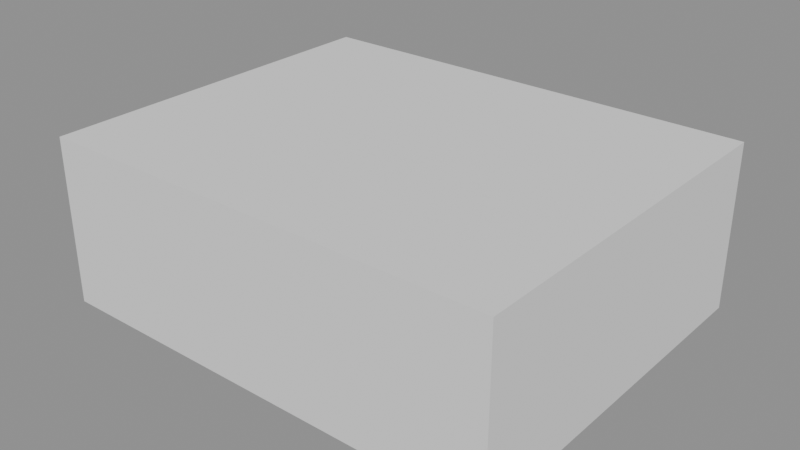 # Source: prop_rubble.blend  (saved by Blender 5.1.30; exported with 4.5.12 LTS)
import bpy
from mathutils import Matrix  # noqa: F401  (used for matrix-valued properties, if any)

bpy.ops.wm.read_factory_settings(use_empty=True)
scene = bpy.context.scene
scene.name = 'Scene'

# ---- materials (node trees are filled in below, after node groups)
mat_m_stone_light = bpy.data.materials.new('m_stone_light')
mat_m_stone_light.use_backface_culling = True
mat_m_stone = bpy.data.materials.new('m_stone')
mat_m_stone.use_backface_culling = True
mat_m_wood = bpy.data.materials.new('m_wood')
mat_m_wood.use_backface_culling = True

# ---- material node trees
mat_m_stone_light.use_nodes = True; mat_m_stone_light.node_tree.nodes.clear()
_N = mat_m_stone_light.node_tree.nodes; _L = mat_m_stone_light.node_tree.links
n0 = _N.new('ShaderNodeOutputMaterial'); n0.name = 'Material Output'; n0.location = (600, 0)
n1 = _N.new('ShaderNodeBsdfPrincipled'); n1.name = 'Principled BSDF'; n1.location = (250, 0)
n1.inputs[0].default_value = (0.3278, 0.3663, 0.4072, 1.0)
n1.inputs[2].default_value = 0.95
_L.new(n1.outputs[0], n0.inputs[0])
n0.is_active_output = True
mat_m_stone.use_nodes = True; mat_m_stone.node_tree.nodes.clear()
_N = mat_m_stone.node_tree.nodes; _L = mat_m_stone.node_tree.links
n0 = _N.new('ShaderNodeOutputMaterial'); n0.name = 'Material Output'; n0.location = (600, 0)
n1 = _N.new('ShaderNodeBsdfPrincipled'); n1.name = 'Principled BSDF'; n1.location = (250, 0)
n1.inputs[0].default_value = (0.1946, 0.2122, 0.2423, 1.0)
n1.inputs[2].default_value = 0.95
_L.new(n1.outputs[0], n0.inputs[0])
n0.is_active_output = True
mat_m_wood.use_nodes = True; mat_m_wood.node_tree.nodes.clear()
_N = mat_m_wood.node_tree.nodes; _L = mat_m_wood.node_tree.links
n0 = _N.new('ShaderNodeOutputMaterial'); n0.name = 'Material Output'; n0.location = (600, 0)
n1 = _N.new('ShaderNodeBsdfPrincipled'); n1.name = 'Principled BSDF'; n1.location = (250, 0)
n1.inputs[0].default_value = (0.147, 0.05781, 0.01681, 1.0)
n1.inputs[2].default_value = 0.95
_L.new(n1.outputs[0], n0.inputs[0])
n0.is_active_output = True

# ---- meshes
me_prop_rubble_lod0 = bpy.data.meshes.new('prop_rubble_lod0')
me_prop_rubble_lod0.from_pydata([(-0.226, 0.1012, 0.1198), (-0.008292, -0.02819, 0.1198), (-0.311, -0.1127, 0.1198), (-0.5108, 0.1012, 0.1198), (-0.2998, 0.2869, 0.1249), (-0.01122, 0.2289, 0.1198), (-0.138, -0.1204, 0.2677), (-0.4545, -0.03459, 0.267), (-0.4372, 0.2268, 0.2612), (-0.1543, 0.2819, 0.2533), (0.02343, 0.1012, 0.258), (-0.226, 0.1012, 0.3676), (0.254, -0.05876, 0.0933), (0.43, -0.1634, 0.0933), (0.1877, -0.2256, 0.0933), (0.04856, -0.05876, 0.09398), (0.1952, 0.08923, 0.09813), (0.4348, 0.04875, 0.0933), (0.3233, -0.2334, 0.2112), (0.08623, -0.1585, 0.2065), (0.08658, 0.04075, 0.2064), (0.3131, 0.09013, 0.2022), (0.4318, -0.05876, 0.1985), (0.254, -0.05876, 0.2715), (0.07397, 0.2812, 0.0714), (0.2028, 0.2047, 0.07656), (0.02654, 0.1618, 0.07814), (-0.1279, 0.2812, 0.0714), (0.02408, 0.4069, 0.07597), (0.202, 0.3574, 0.07683), (0.131, 0.1376, 0.1703), (-0.06311, 0.1998, 0.1662), (-0.08493, 0.3757, 0.1736), (0.1246, 0.4087, 0.1647), (0.2738, 0.2812, 0.1745), (0.07397, 0.2812, 0.2225), (-0.06603, -0.2388, 0.086), (0.1132, -0.3453, 0.086), (-0.1335, -0.4087, 0.086), (-0.2399, -0.2388, 0.09259), (-0.1284, -0.0817, 0.086), (0.08976, -0.1461, 0.08748), (-0.004717, -0.3932, 0.1941), (-0.2087, -0.3236, 0.1881), (-0.2115, -0.1523, 0.189), (-0.006173, -0.08802, 0.1928), (0.1154, -0.2388, 0.1895), (-0.06603, -0.2388, 0.2585), (0.354, 0.2012, 0.0495), (0.4847, 0.1235, 0.0495), (0.3124, 0.09661, 0.05333), (0.1858, 0.2012, 0.0495), (0.3123, 0.3062, 0.0532), (0.4791, 0.2756, 0.0495), (0.3944, 0.09953, 0.1256), (0.226, 0.1251, 0.1332), (0.2462, 0.2653, 0.1263), (0.4022, 0.3227, 0.1326), (0.5108, 0.2012, 0.1328), (0.354, 0.2012, 0.1867), (-0.306, -0.09876, 0.0622), (-0.1813, -0.1729, 0.0622), (-0.3527, -0.2162, 0.0622), (-0.4327, -0.09876, 0.06544), (-0.353, 0.01958, 0.0622), (-0.1903, -0.02998, 0.0622), (-0.2689, -0.1922, 0.1328), (-0.4316, -0.1734, 0.1423), (-0.4098, -0.03705, 0.135), (-0.2658, 0.002599, 0.1355), (-0.1712, -0.09876, 0.1368), (-0.306, -0.09876, 0.1861), (-0.166, -0.05876, 0.0), (0.274, -0.05876, 0.0), (0.274, 0.03124, 0.0), (-0.166, 0.03124, 0.0), (-0.166, -0.05876, 0.04), (0.274, -0.05876, 0.04), (0.274, 0.03124, 0.04), (-0.166, 0.03124, 0.04)], [], [(0, 1, 2), (1, 0, 5), (0, 2, 3), (0, 3, 4), (0, 4, 5), (1, 5, 10), (2, 1, 6), (3, 2, 7), (4, 3, 8), (5, 4, 9), (1, 10, 6), (2, 6, 7), (3, 7, 8), (4, 8, 9), (5, 9, 10), (6, 10, 11), (7, 6, 11), (8, 7, 11), (9, 8, 11), (10, 9, 11), (12, 13, 14), (13, 12, 17), (12, 14, 15), (12, 15, 16), (12, 16, 17), (13, 17, 22), (14, 13, 18), (15, 14, 19), (16, 15, 20), (17, 16, 21), (13, 22, 18), (14, 18, 19), (15, 19, 20), (16, 20, 21), (17, 21, 22), (18, 22, 23), (19, 18, 23), (20, 19, 23), (21, 20, 23), (22, 21, 23), (24, 25, 26), (25, 24, 29), (24, 26, 27), (24, 27, 28), (24, 28, 29), (25, 29, 34), (26, 25, 30), (27, 26, 31), (28, 27, 32), (29, 28, 33), (25, 34, 30), (26, 30, 31), (27, 31, 32), (28, 32, 33), (29, 33, 34), (30, 34, 35), (31, 30, 35), (32, 31, 35), (33, 32, 35), (34, 33, 35), (36, 37, 38), (37, 36, 41), (36, 38, 39), (36, 39, 40), (36, 40, 41), (37, 41, 46), (38, 37, 42), (39, 38, 43), (40, 39, 44), (41, 40, 45), (37, 46, 42), (38, 42, 43), (39, 43, 44), (40, 44, 45), (41, 45, 46), (42, 46, 47), (43, 42, 47), (44, 43, 47), (45, 44, 47), (46, 45, 47), (48, 49, 50), (49, 48, 53), (48, 50, 51), (48, 51, 52), (48, 52, 53), (49, 53, 58), (50, 49, 54), (51, 50, 55), (52, 51, 56), (53, 52, 57), (49, 58, 54), (50, 54, 55), (51, 55, 56), (52, 56, 57), (53, 57, 58), (54, 58, 59), (55, 54, 59), (56, 55, 59), (57, 56, 59), (58, 57, 59), (60, 61, 62), (61, 60, 65), (60, 62, 63), (60, 63, 64), (60, 64, 65), (61, 65, 70), (62, 61, 66), (63, 62, 67), (64, 63, 68), (65, 64, 69), (61, 70, 66), (62, 66, 67), (63, 67, 68), (64, 68, 69), (65, 69, 70), (66, 70, 71), (67, 66, 71), (68, 67, 71), (69, 68, 71), (70, 69, 71), (72, 75, 74, 73), (76, 77, 78, 79), (72, 73, 77, 76), (73, 74, 78, 77), (74, 75, 79, 78), (75, 72, 76, 79)])
me_prop_rubble_lod0.polygons.foreach_set('use_smooth', [True] * 126)
me_prop_rubble_lod0.polygons.foreach_set('material_index', [0, 0, 0, 0, 0, 0, 0, 0, 0, 0, 0, 0, 0, 0, 0, 0, 0, 0, 0, 0, 1, 1, 1, 1, 1, 1, 1, 1, 1, 1, 1, 1, 1, 1, 1, 1, 1, 1, 1, 1, 0, 0, 0, 0, 0, 0, 0, 0, 0, 0, 0, 0, 0, 0, 0, 0, 0, 0, 0, 0, 1, 1, 1, 1, 1, 1, 1, 1, 1, 1, 1, 1, 1, 1, 1, 1, 1, 1, 1, 1, 0, 0, 0, 0, 0, 0, 0, 0, 0, 0, 0, 0, 0, 0, 0, 0, 0, 0, 0, 0, 1, 1, 1, 1, 1, 1, 1, 1, 1, 1, 1, 1, 1, 1, 1, 1, 1, 1, 1, 1, 2, 2, 2, 2, 2, 2])
_k = set([(0, 1), (0, 2), (0, 3), (0, 4), (0, 5), (1, 2), (1, 5), (1, 6), (1, 10), (2, 3), (2, 6), (2, 7), (3, 4), (3, 7), (3, 8), (4, 5), (4, 8), (4, 9), (5, 9), (5, 10), (6, 7), (6, 10), (6, 11), (7, 8), (7, 11), (8, 9), (8, 11), (9, 10), (9, 11), (10, 11), (12, 13), (12, 14), (12, 15), (12, 16), (12, 17), (13, 14), (13, 17), (13, 18), (13, 22), (14, 15), (14, 18), (14, 19), (15, 16), (15, 19), (15, 20), (16, 17), (16, 20), (16, 21), (17, 21), (17, 22), (18, 19), (18, 22), (18, 23), (19, 20), (19, 23), (20, 21), (20, 23), (21, 22), (21, 23), (22, 23), (24, 25), (24, 26), (24, 27), (24, 28), (24, 29), (25, 26), (25, 29), (25, 30), (25, 34), (26, 27), (26, 30), (26, 31), (27, 28), (27, 31), (27, 32), (28, 29), (28, 32), (28, 33), (29, 33), (29, 34), (30, 31), (30, 34), (30, 35), (31, 32), (31, 35), (32, 33), (32, 35), (33, 34), (33, 35), (34, 35), (36, 37), (36, 38), (36, 39), (36, 40), (36, 41), (37, 38), (37, 41), (37, 42), (37, 46), (38, 39), (38, 42), (38, 43), (39, 40), (39, 43), (39, 44), (40, 41), (40, 44), (40, 45), (41, 45), (41, 46), (42, 43), (42, 46), (42, 47), (43, 44), (43, 47), (44, 45), (44, 47), (45, 46), (45, 47), (46, 47), (48, 49), (48, 50), (48, 51), (48, 52), (48, 53), (49, 50), (49, 53), (49, 54), (49, 58), (50, 51), (50, 54), (50, 55), (51, 52), (51, 55), (51, 56), (52, 53), (52, 56), (52, 57), (53, 57), (53, 58), (54, 55), (54, 58), (54, 59), (55, 56), (55, 59), (56, 57), (56, 59), (57, 58), (57, 59), (58, 59), (60, 61), (60, 62), (60, 63), (60, 64), (60, 65), (61, 62), (61, 65), (61, 66), (61, 70), (62, 63), (62, 66), (62, 67), (63, 64), (63, 67), (63, 68), (64, 65), (64, 68), (64, 69), (65, 69), (65, 70), (66, 67), (66, 70), (66, 71), (67, 68), (67, 71), (68, 69), (68, 71), (69, 70), (69, 71), (70, 71), (72, 73), (72, 75), (72, 76), (73, 74), (73, 77), (74, 75), (74, 78), (75, 79), (76, 77), (76, 79), (77, 78), (78, 79)])
me_prop_rubble_lod0.attributes.new('sharp_edge', 'BOOLEAN', 'EDGE').data.foreach_set('value', [ (min(e.vertices), max(e.vertices)) in _k for e in me_prop_rubble_lod0.edges])
_uv = me_prop_rubble_lod0.uv_layers.new(name='UVMap')
_uv.uv.foreach_set('vector', [0.4091, 0.6104, 0.2345, 0.7142, 0.4772, 0.7819, 0.4131, 0.01021, 0.2385, 0.01021, 0.4107, 0.01021, 0.2385, 0.01021, 0.1704, 0.01021, 0.01019, 0.01021, 0.2385, 0.01021, 0.01019, 0.01021, 0.1794, 0.01432, 0.07008, 0.6568, 0.01097, 0.8057, 0.2423, 0.7592, 0.4131, 0.01021, 0.4107, 0.01021, 0.4385, 0.121, 0.1704, 0.01021, 0.4131, 0.01021, 0.3091, 0.1288, 0.01019, 0.01021, 0.1704, 0.01021, 0.05531, 0.1282, 0.1794, 0.01432, 0.01019, 0.01021, 0.06921, 0.1236, 0.4107, 0.01021, 0.1794, 0.01432, 0.296, 0.1172, 0.4131, 0.01021, 0.4385, 0.121, 0.3091, 0.1288, 0.1704, 0.01021, 0.3091, 0.1288, 0.05531, 0.1282, 0.01019, 0.01021, 0.05531, 0.1282, 0.06921, 0.1236, 0.1794, 0.01432, 0.06921, 0.1236, 0.296, 0.1172, 0.4107, 0.01021, 0.296, 0.1172, 0.4385, 0.121, 0.3091, 0.1288, 0.4385, 0.121, 0.2385, 0.2088, 0.5252, 0.673, 0.7789, 0.6042, 0.7084, 0.7819, 0.06921, 0.1236, 0.05531, 0.1282, 0.2385, 0.2088, 0.8205, 0.01103, 0.7764, 0.2378, 0.6757, 0.06853, 0.4385, 0.121, 0.296, 0.1172, 0.2385, 0.2088, 0.5352, 0.8711, 0.6763, 0.7872, 0.4821, 0.7373, 0.6555, 0.3172, 0.6555, 0.1761, 0.6555, 0.3211, 0.6555, 0.1761, 0.6555, 0.123, 0.655, 0.01142, 0.6555, 0.1761, 0.655, 0.01142, 0.6517, 0.129, 0.2816, 0.7495, 0.2345, 0.8681, 0.4266, 0.8356, 0.6555, 0.3172, 0.6555, 0.3211, 0.5712, 0.3187, 0.6555, 0.123, 0.6555, 0.3172, 0.561, 0.2317, 0.655, 0.01142, 0.6555, 0.123, 0.5647, 0.04162, 0.6517, 0.129, 0.655, 0.01142, 0.5648, 0.04189, 0.6555, 0.3211, 0.6517, 0.129, 0.5682, 0.2235, 0.6555, 0.3172, 0.5712, 0.3187, 0.561, 0.2317, 0.6555, 0.123, 0.561, 0.2317, 0.5647, 0.04162, 0.655, 0.01142, 0.5647, 0.04162, 0.5648, 0.04189, 0.6517, 0.129, 0.5648, 0.04189, 0.5682, 0.2235, 0.6555, 0.3211, 0.5682, 0.2235, 0.5712, 0.3187, 0.561, 0.2317, 0.5712, 0.3187, 0.5127, 0.1761, 0.7196, 0.5265, 0.9097, 0.4665, 0.8541, 0.6065, 0.5648, 0.04189, 0.5647, 0.04162, 0.5127, 0.1761, 0.2081, 0.9157, 0.02651, 0.8761, 0.1607, 0.7963, 0.5712, 0.3187, 0.5682, 0.2235, 0.5127, 0.1761, 0.4912, 0.8288, 0.3879, 0.8902, 0.5292, 0.9246, 0.3198, 0.5838, 0.4231, 0.5879, 0.3205, 0.5835, 0.4231, 0.5879, 0.4611, 0.5825, 0.5849, 0.5879, 0.4231, 0.5879, 0.5849, 0.5879, 0.4631, 0.5842, 0.9246, 0.3002, 0.8239, 0.2602, 0.8636, 0.4028, 0.3198, 0.5838, 0.3205, 0.5835, 0.2629, 0.5052, 0.4611, 0.5825, 0.3198, 0.5838, 0.3774, 0.5086, 0.5849, 0.5879, 0.4611, 0.5825, 0.533, 0.5119, 0.4631, 0.5842, 0.5849, 0.5879, 0.5505, 0.506, 0.3205, 0.5835, 0.4631, 0.5842, 0.3825, 0.5131, 0.3198, 0.5838, 0.2629, 0.5052, 0.3774, 0.5086, 0.4611, 0.5825, 0.3774, 0.5086, 0.533, 0.5119, 0.5849, 0.5879, 0.533, 0.5119, 0.5505, 0.506, 0.4631, 0.5842, 0.5505, 0.506, 0.3825, 0.5131, 0.3205, 0.5835, 0.3825, 0.5131, 0.2629, 0.5052, 0.3774, 0.5086, 0.2629, 0.5052, 0.4231, 0.4667, 0.7734, 0.8652, 0.929, 0.8154, 0.8833, 0.9305, 0.5505, 0.506, 0.533, 0.5119, 0.4231, 0.4667, 0.9008, 0.6184, 0.8743, 0.7863, 0.7986, 0.659, 0.2629, 0.5052, 0.3825, 0.5131, 0.4231, 0.4667, 0.8622, 0.808, 0.7768, 0.6644, 0.7259, 0.8622, 0.01279, 0.6362, 0.1564, 0.6362, 0.03155, 0.635, 0.1564, 0.6362, 0.2106, 0.6362, 0.2958, 0.6309, 0.1564, 0.6362, 0.2958, 0.6309, 0.2065, 0.6362, 0.7987, 0.228, 0.9246, 0.278, 0.8729, 0.1031, 0.01279, 0.6362, 0.03155, 0.635, 0.01102, 0.5533, 0.2106, 0.6362, 0.01279, 0.6362, 0.1073, 0.5495, 0.2958, 0.6309, 0.2106, 0.6362, 0.2709, 0.5543, 0.2065, 0.6362, 0.2958, 0.6309, 0.2731, 0.5536, 0.03155, 0.635, 0.2065, 0.6362, 0.1085, 0.5506, 0.01279, 0.6362, 0.01102, 0.5533, 0.1073, 0.5495, 0.2106, 0.6362, 0.1073, 0.5495, 0.2709, 0.5543, 0.2958, 0.6309, 0.2709, 0.5543, 0.2731, 0.5536, 0.2065, 0.6362, 0.2731, 0.5536, 0.1085, 0.5506, 0.03155, 0.635, 0.1085, 0.5506, 0.01102, 0.5533, 0.1073, 0.5495, 0.01102, 0.5533, 0.1564, 0.4979, 0.431, 0.4136, 0.5946, 0.3578, 0.5454, 0.4816, 0.2731, 0.5536, 0.2709, 0.5543, 0.1564, 0.4979, 0.7165, 0.9365, 0.5519, 0.8849, 0.6685, 0.8156, 0.01102, 0.5533, 0.1085, 0.5506, 0.1564, 0.4979, 0.8675, 0.04382, 0.9298, 0.1486, 0.9513, 0.01051, 0.6986, 0.5841, 0.6986, 0.4792, 0.6986, 0.5795, 0.6986, 0.4792, 0.6956, 0.4459, 0.6986, 0.3444, 0.6986, 0.4792, 0.6986, 0.3444, 0.6957, 0.4458, 0.7723, 0.888, 0.7388, 0.9721, 0.8726, 0.9476, 0.6986, 0.5841, 0.6986, 0.5795, 0.6319, 0.605, 0.6956, 0.4459, 0.6986, 0.5841, 0.6376, 0.5116, 0.6986, 0.3444, 0.6956, 0.4459, 0.6316, 0.3766, 0.6957, 0.4458, 0.6986, 0.3444, 0.6371, 0.3929, 0.6986, 0.5795, 0.6957, 0.4458, 0.632, 0.5179, 0.6986, 0.5841, 0.6319, 0.605, 0.6376, 0.5116, 0.6956, 0.4459, 0.6376, 0.5116, 0.6316, 0.3766, 0.6986, 0.3444, 0.6316, 0.3766, 0.6371, 0.3929, 0.6957, 0.4458, 0.6371, 0.3929, 0.632, 0.5179, 0.6986, 0.5795, 0.632, 0.5179, 0.6319, 0.605, 0.6376, 0.5116, 0.6319, 0.605, 0.5886, 0.4792, 0.9397, 0.3154, 0.9603, 0.4504, 0.8787, 0.418, 0.6371, 0.3929, 0.6316, 0.3766, 0.5886, 0.4792, 0.8926, 0.7997, 0.9386, 0.6747, 0.99, 0.761, 0.6319, 0.605, 0.632, 0.5179, 0.5886, 0.4792, 0.3327, 0.872, 0.2327, 0.9315, 0.3701, 0.9662, 0.7212, 0.2696, 0.7212, 0.3696, 0.7212, 0.2769, 0.7212, 0.3696, 0.7212, 0.407, 0.7238, 0.4712, 0.7212, 0.3696, 0.7238, 0.4712, 0.7212, 0.4073, 0.8892, 0.5733, 0.984, 0.6109, 0.9443, 0.4805, 0.7212, 0.2696, 0.7212, 0.2769, 0.781, 0.2615, 0.7212, 0.407, 0.7212, 0.2696, 0.7778, 0.3399, 0.7238, 0.4712, 0.7212, 0.407, 0.7855, 0.4703, 0.7212, 0.4073, 0.7238, 0.4712, 0.7796, 0.4528, 0.7212, 0.2769, 0.7212, 0.4073, 0.78, 0.3374, 0.7212, 0.2696, 0.781, 0.2615, 0.7778, 0.3399, 0.7212, 0.407, 0.7778, 0.3399, 0.7855, 0.4703, 0.7238, 0.4712, 0.7855, 0.4703, 0.7796, 0.4528, 0.7212, 0.4073, 0.7796, 0.4528, 0.78, 0.3374, 0.7212, 0.2769, 0.78, 0.3374, 0.781, 0.2615, 0.7778, 0.3399, 0.781, 0.2615, 0.8205, 0.3696, 0.1412, 0.96, 0.0108, 0.9751, 0.04055, 0.9002, 0.7796, 0.4528, 0.7855, 0.4703, 0.8205, 0.3696, 0.8998, 0.9796, 0.9316, 0.8641, 0.9811, 0.9473, 0.781, 0.2615, 0.78, 0.3374, 0.8205, 0.3696, 0.01069, 0.3092, 0.01069, 0.237, 0.3634, 0.237, 0.3634, 0.3092, 0.01069, 0.3299, 0.3634, 0.3299, 0.3634, 0.4021, 0.01069, 0.4021, 0.01069, 0.4228, 0.3634, 0.4228, 0.3634, 0.4549, 0.01069, 0.4549, 0.01109, 0.1641, 0.08324, 0.1641, 0.08324, 0.1962, 0.01109, 0.1962, 0.46, 0.3634, 0.46, 0.01069, 0.492, 0.01069, 0.492, 0.3634, 0.3841, 0.3255, 0.3841, 0.2534, 0.4162, 0.2534, 0.4162, 0.3255])
_uv.active_render = True
_uv = me_prop_rubble_lod0.uv_layers.new(name='Lightmap')
_uv.uv.foreach_set('vector', [0.2222, 0.1624, 0.323, 0.06619, 0.323, 0.2391, 0.323, 0.06619, 0.2222, 0.1624, 0.1863, 0.02972, 0.2222, 0.1624, 0.323, 0.2391, 0.1801, 0.3133, 0.2222, 0.1624, 0.1801, 0.3133, 0.1129, 0.174, 0.2222, 0.1624, 0.1129, 0.174, 0.1863, 0.02972, 0.3728, 0.749, 0.2313, 0.749, 0.3019, 0.6711, 0.3047, 0.414, 0.138, 0.4117, 0.2101, 0.3323, 0.414, 0.4112, 0.3047, 0.414, 0.3839, 0.3323, 0.08737, 0.1928, 0.09176, 0.3074, 0.01272, 0.2674, 0.09176, 0.03361, 0.08737, 0.1928, 0.01726, 0.1123, 0.3728, 0.749, 0.3019, 0.6711, 0.4207, 0.6793, 0.3047, 0.414, 0.2101, 0.3323, 0.3839, 0.3323, 0.5369, 0.8477, 0.6117, 0.934, 0.4678, 0.934, 0.08737, 0.1928, 0.01272, 0.2674, 0.01726, 0.1123, 0.09176, 0.03361, 0.01726, 0.1123, 0.01736, 0.01304, 0.5595, 0.2212, 0.4188, 0.2753, 0.4527, 0.1415, 0.5595, 0.04087, 0.5595, 0.2212, 0.4527, 0.1415, 0.4184, 0.01265, 0.5595, 0.04087, 0.4527, 0.1415, 0.3486, 0.155, 0.4184, 0.01265, 0.4527, 0.1415, 0.4188, 0.2753, 0.3486, 0.155, 0.4527, 0.1415, 0.6415, 0.624, 0.5861, 0.7221, 0.5489, 0.5897, 0.5861, 0.7221, 0.6415, 0.624, 0.7028, 0.7221, 0.6415, 0.624, 0.5489, 0.5897, 0.6389, 0.511, 0.6415, 0.624, 0.6389, 0.511, 0.7221, 0.5898, 0.6415, 0.624, 0.7221, 0.5898, 0.7028, 0.7221, 0.6249, 0.7903, 0.7414, 0.7903, 0.6829, 0.8475, 0.743, 0.7535, 0.743, 0.62, 0.8072, 0.6785, 0.1034, 0.4058, 0.01275, 0.3843, 0.04857, 0.3406, 0.3876, 0.5853, 0.467, 0.5816, 0.4466, 0.6445, 0.2554, 0.5816, 0.3876, 0.5853, 0.3225, 0.6423, 0.6249, 0.7903, 0.6829, 0.8475, 0.5889, 0.8457, 0.743, 0.7535, 0.8072, 0.6785, 0.8068, 0.8087, 0.1034, 0.4058, 0.04857, 0.3406, 0.1582, 0.3406, 0.3876, 0.5853, 0.4466, 0.6445, 0.3225, 0.6423, 0.7414, 0.7903, 0.7669, 0.8394, 0.6829, 0.8475, 0.7549, 0.1821, 0.6457, 0.2104, 0.6738, 0.1161, 0.7549, 0.04541, 0.7549, 0.1821, 0.6738, 0.1161, 0.6504, 0.01272, 0.7549, 0.04541, 0.6738, 0.1161, 0.5872, 0.1235, 0.6504, 0.01272, 0.6738, 0.1161, 0.6457, 0.2104, 0.5872, 0.1235, 0.6738, 0.1161, 0.4874, 0.7802, 0.567, 0.8018, 0.4798, 0.8504, 0.567, 0.8018, 0.4874, 0.7802, 0.544, 0.7209, 0.4874, 0.7802, 0.4798, 0.8504, 0.3804, 0.8099, 0.4874, 0.7802, 0.3804, 0.8099, 0.4424, 0.7209, 0.4874, 0.7802, 0.4424, 0.7209, 0.544, 0.7209, 0.5505, 0.6893, 0.4666, 0.6893, 0.5094, 0.6302, 0.5477, 0.3824, 0.5445, 0.2854, 0.5962, 0.3234, 0.5486, 0.467, 0.5477, 0.3824, 0.5983, 0.43, 0.1531, 0.5631, 0.2357, 0.5609, 0.2117, 0.6177, 0.05488, 0.5609, 0.1531, 0.5631, 0.09683, 0.6107, 0.5445, 0.2854, 0.5983, 0.2443, 0.5962, 0.3234, 0.5477, 0.3824, 0.5962, 0.3234, 0.5983, 0.43, 0.7281, 0.4597, 0.7115, 0.5326, 0.6482, 0.4597, 0.1531, 0.5631, 0.2117, 0.6177, 0.09683, 0.6107, 0.05488, 0.5609, 0.09683, 0.6107, 0.01359, 0.6128, 0.6222, 0.3325, 0.6882, 0.2427, 0.7062, 0.3515, 0.6723, 0.4327, 0.6222, 0.3325, 0.7062, 0.3515, 0.7699, 0.4296, 0.6723, 0.4327, 0.7062, 0.3515, 0.7699, 0.3129, 0.7699, 0.4296, 0.7062, 0.3515, 0.6882, 0.2427, 0.7699, 0.3129, 0.7062, 0.3515, 0.1162, 0.7304, 0.1971, 0.8116, 0.05694, 0.8116, 0.1971, 0.8116, 0.1162, 0.7304, 0.2119, 0.7023, 0.1162, 0.7304, 0.05694, 0.8116, 0.02355, 0.7065, 0.1162, 0.7304, 0.02355, 0.7065, 0.1045, 0.6381, 0.1162, 0.7304, 0.1045, 0.6381, 0.2119, 0.7023, 0.8892, 0.7115, 0.8892, 0.8214, 0.8322, 0.7697, 0.7972, 0.3517, 0.7972, 0.2158, 0.8564, 0.2803, 0.8146, 0.5445, 0.8014, 0.6371, 0.7594, 0.5911, 0.8007, 0.4572, 0.8146, 0.5445, 0.7594, 0.4969, 0.5132, 0.2671, 0.5132, 0.3876, 0.4546, 0.3203, 0.8892, 0.7115, 0.8322, 0.7697, 0.8404, 0.6871, 0.7972, 0.3517, 0.8564, 0.2803, 0.8551, 0.3924, 0.8146, 0.5445, 0.7594, 0.5911, 0.7594, 0.4969, 0.5132, 0.3876, 0.4574, 0.4327, 0.4546, 0.3203, 0.8892, 0.8214, 0.8395, 0.8549, 0.8322, 0.7697, 0.3236, 0.9668, 0.2161, 0.9668, 0.2766, 0.8869, 0.3626, 0.8549, 0.3236, 0.9668, 0.2766, 0.8869, 0.2892, 0.7958, 0.3626, 0.8549, 0.2766, 0.8869, 0.1918, 0.8631, 0.2892, 0.7958, 0.2766, 0.8869, 0.2161, 0.9668, 0.1918, 0.8631, 0.2766, 0.8869, 0.8952, 0.5834, 0.9406, 0.5131, 0.9519, 0.6084, 0.9406, 0.5131, 0.8952, 0.5834, 0.8569, 0.5131, 0.8952, 0.5834, 0.9519, 0.6084, 0.8918, 0.6759, 0.8952, 0.5834, 0.8918, 0.6759, 0.8367, 0.6042, 0.8952, 0.5834, 0.8367, 0.6042, 0.8569, 0.5131, 0.3805, 0.9638, 0.3805, 0.8801, 0.4282, 0.9216, 0.7849, 0.1231, 0.7826, 0.02826, 0.8244, 0.07778, 0.7849, 0.1925, 0.7849, 0.1231, 0.8295, 0.1703, 0.8983, 0.1059, 0.9012, 0.1746, 0.8583, 0.1416, 0.9012, 0.01387, 0.8983, 0.1059, 0.8547, 0.05627, 0.7826, 0.02826, 0.8295, 0.01338, 0.8244, 0.07778, 0.7849, 0.1231, 0.8244, 0.07778, 0.8295, 0.1703, 0.3849, 0.3029, 0.3195, 0.3029, 0.3691, 0.2436, 0.8983, 0.1059, 0.8583, 0.1416, 0.8547, 0.05627, 0.3805, 0.8801, 0.4195, 0.8528, 0.4282, 0.9216, 0.0978, 0.9608, 0.01268, 0.9608, 0.07715, 0.9029, 0.1582, 0.8891, 0.0978, 0.9608, 0.07715, 0.9029, 0.09905, 0.8386, 0.1582, 0.8891, 0.07715, 0.9029, 0.01363, 0.8713, 0.09905, 0.8386, 0.07715, 0.9029, 0.01268, 0.9608, 0.01363, 0.8713, 0.07715, 0.9029, 0.9018, 0.9194, 0.9583, 0.9758, 0.8611, 0.9758, 0.9583, 0.9758, 0.9018, 0.9194, 0.9728, 0.8983, 0.9018, 0.9194, 0.8611, 0.9758, 0.8342, 0.9023, 0.9018, 0.9194, 0.8342, 0.9023, 0.8927, 0.8499, 0.9018, 0.9194, 0.8927, 0.8499, 0.9728, 0.8983, 0.925, 0.1283, 0.925, 0.04956, 0.9668, 0.08791, 0.7106, 0.8719, 0.805, 0.8738, 0.7562, 0.9117, 0.9174, 0.737, 0.9279, 0.673, 0.9579, 0.6955, 0.9286, 0.8027, 0.9174, 0.737, 0.9579, 0.7707, 0.9144, 0.307, 0.9144, 0.2171, 0.9549, 0.2649, 0.805, 0.8738, 0.8102, 0.9161, 0.7562, 0.9117, 0.7106, 0.8719, 0.7562, 0.9117, 0.6667, 0.9161, 0.9174, 0.737, 0.9579, 0.6955, 0.9579, 0.7707, 0.9144, 0.2171, 0.9536, 0.186, 0.9549, 0.2649, 0.9144, 0.307, 0.9549, 0.2649, 0.9547, 0.3178, 0.9847, 0.4346, 0.9273, 0.4819, 0.935, 0.4078, 0.9847, 0.3444, 0.9847, 0.4346, 0.935, 0.4078, 0.909, 0.3476, 0.9847, 0.3444, 0.935, 0.4078, 0.8781, 0.4238, 0.909, 0.3476, 0.935, 0.4078, 0.9273, 0.4819, 0.8781, 0.4238, 0.935, 0.4078, 0.2809, 0.5088, 0.2809, 0.4593, 0.5229, 0.4593, 0.5229, 0.5088, 0.01308, 0.4384, 0.2551, 0.4384, 0.2551, 0.4879, 0.0131, 0.4879, 0.01309, 0.5136, 0.2551, 0.5136, 0.2551, 0.5356, 0.01308, 0.5356, 0.3521, 0.03432, 0.3026, 0.03432, 0.3025, 0.01256, 0.352, 0.01256, 0.2817, 0.5345, 0.5237, 0.5345, 0.5237, 0.5565, 0.2817, 0.5565, 0.2551, 0.6684, 0.2056, 0.6684, 0.2055, 0.6473, 0.255, 0.6473])
me_prop_rubble_lod0.materials.append(mat_m_stone_light)
me_prop_rubble_lod0.materials.append(mat_m_stone)
me_prop_rubble_lod0.materials.append(mat_m_wood)
me_prop_rubble_lod0.update()
me_prop_rubble_lod0.normals_split_custom_set([tuple(v) for v in zip(*[iter([6.471e-08, 0.0, -1.0, 6.471e-08, 0.0, -1.0, 6.471e-08, 0.0, -1.0, 6.699e-08, 0.0, -1.0, 6.699e-08, 0.0, -1.0, 6.699e-08, 0.0, -1.0, 0.0, 0.0, -1.0, 0.0, 0.0, -1.0, 0.0, 0.0, -1.0, 0.0, 0.0276, -0.9996, 0.0, 0.0276, -0.9996, 0.0, 0.0276, -0.9996, -0.01327, 0.02233, -0.9997, -0.01327, 0.02233, -0.9997, -0.01327, 0.02233, -0.9997, 0.9723, 0.01107, -0.2335, 0.9723, 0.01107, -0.2335, 0.9723, 0.01107, -0.2335, 0.2525, -0.9049, -0.3426, 0.2525, -0.9049, -0.3426, 0.2525, -0.9049, -0.3426, -0.6896, -0.6442, -0.3308, -0.6896, -0.6442, -0.3308, -0.6896, -0.6442, -0.3308, -0.6232, 0.7171, -0.3122, -0.6232, 0.7171, -0.3122, -0.6232, 0.7171, -0.3122, 0.1908, 0.9653, -0.1782, 0.1908, 0.9653, -0.1782, 0.1908, 0.9653, -0.1782, 0.7686, -0.5454, 0.3343, 0.7686, -0.5454, 0.3343, 0.7686, -0.5454, 0.3343, -0.2539, -0.9349, 0.2481, -0.2539, -0.9349, 0.2481, -0.2539, -0.9349, 0.2481, -0.9088, 0.06948, 0.4114, -0.9088, 0.06948, 0.4114, -0.9088, 0.06948, 0.4114, -0.1791, 0.954, 0.2404, -0.1791, 0.954, 0.2404, -0.1791, 0.954, 0.2404, 0.6378, 0.6389, 0.4302, 0.6378, 0.6389, 0.4302, 0.6378, 0.6389, 0.4302, 0.3897, -0.2453, 0.8876, 0.3897, -0.2453, 0.8876, 0.3897, -0.2453, 0.8876, -0.1232, -0.4481, 0.8855, -0.1232, -0.4481, 0.8855, -0.1232, -0.4481, 0.8855, -0.4262, 0.04847, 0.9033, -0.4262, 0.04847, 0.9033, -0.4262, 0.04847, 0.9033, -0.08538, 0.5567, 0.8263, -0.08538, 0.5567, 0.8263, -0.08538, 0.5567, 0.8263, 0.3707, 0.3869, 0.8443, 0.3707, 0.3869, 0.8443, 0.3707, 0.3869, 0.8443, 2.565e-08, 0.0, -1.0, 2.565e-08, 0.0, -1.0, 2.565e-08, 0.0, -1.0, 0.0, 0.0, -1.0, 0.0, 0.0, -1.0, 0.0, 0.0, -1.0, -0.003314, 0.001316, -1.0, -0.003314, 0.001316, -1.0, -0.003314, 0.001316, -1.0, -0.003312, 0.03132, -0.9995, -0.003312, 0.03132, -0.9995, -0.003312, 0.03132, -0.9995, -0.01569, 0.0264, -0.9995, -0.01569, 0.0264, -0.9995, -0.01569, 0.0264, -0.9995, 0.9997, -0.02269, 0.005107, 0.9997, -0.02269, 0.005107, 0.9997, -0.02269, 0.005107, 0.2347, -0.9142, -0.3303, 0.2347, -0.9142, -0.3303, 0.2347, -0.9142, -0.3303, -0.7343, -0.6111, -0.2956, -0.7343, -0.6111, -0.2956, -0.7343, -0.6111, -0.2956, -0.6568, 0.661, -0.3629, -0.6568, 0.661, -0.3629, -0.6568, 0.661, -0.3629, 0.1599, 0.9688, -0.1895, 0.1599, 0.9688, -0.1895, 0.1599, 0.9688, -0.1895, 0.7783, -0.452, 0.4359, 0.7783, -0.452, 0.4359, 0.7783, -0.452, 0.4359, -0.2944, -0.9143, 0.2783, -0.2944, -0.9143, 0.2783, -0.2944, -0.9143, 0.2783, -0.9478, 0.001828, 0.3188, -0.9478, 0.001828, 0.3188, -0.9478, 0.001828, 0.3188, -0.2037, 0.9534, 0.2225, -0.2037, 0.9534, 0.2225, -0.2037, 0.9534, 0.2225, 0.6622, 0.5147, 0.5446, 0.6622, 0.5147, 0.5446, 0.6622, 0.5147, 0.5446, 0.3741, -0.1662, 0.9124, 0.3741, -0.1662, 0.9124, 0.3741, -0.1662, 0.9124, -0.1352, -0.3707, 0.9189, -0.1352, -0.3707, 0.9189, -0.1352, -0.3707, 0.9189, -0.3615, 0.001171, 0.9324, -0.3615, 0.001171, 0.9324, -0.3615, 0.001171, 0.9324, -0.08067, 0.4466, 0.8911, -0.08067, 0.4466, 0.8911, -0.08067, 0.4466, 0.8911, 0.3654, 0.2694, 0.891, 0.3654, 0.2694, 0.891, 0.3654, 0.2694, 0.891, 0.005263, -0.05846, -0.9983, 0.005263, -0.05846, -0.9983, 0.005263, -0.05846, -0.9983, 0.04122, 0.001964, -0.9991, 0.04122, 0.001964, -0.9991, 0.04122, 0.001964, -0.9991, 0.0, -0.05638, -0.9984, 0.0, -0.05638, -0.9984, 0.0, -0.05638, -0.9984, 0.0, 0.03636, -0.9993, 0.0, 0.03636, -0.9993, 0.0, 0.03636, -0.9993, 0.0168, 0.04302, -0.9989, 0.0168, 0.04302, -0.9989, 0.0168, 0.04302, -0.9989, 0.8076, 0.005228, -0.5898, 0.8076, 0.005228, -0.5898, 0.8076, 0.005228, -0.5898, 0.2058, -0.8637, -0.46, 0.2058, -0.8637, -0.46, 0.2058, -0.8637, -0.46, -0.5832, -0.7688, -0.2625, -0.5832, -0.7688, -0.2625, -0.5832, -0.7688, -0.2625, -0.5727, 0.7077, -0.4137, -0.5727, 0.7077, -0.4137, -0.5727, 0.7077, -0.4137, 0.2563, 0.9158, -0.3093, 0.2563, 0.9158, -0.3093, 0.2563, 0.9158, -0.3093, 0.708, -0.7052, 0.0379, 0.708, -0.7052, 0.0379, 0.708, -0.7052, 0.0379, -0.3054, -0.9473, 0.09715, -0.3054, -0.9473, 0.09715, -0.3054, -0.9473, 0.09715, -0.8667, -0.1276, 0.4821, -0.8667, -0.1276, 0.4821, -0.8667, -0.1276, 0.4821, -0.1478, 0.978, 0.1472, -0.1478, 0.978, 0.1472, -0.1478, 0.978, 0.1472, 0.64, 0.7588, 0.1207, 0.64, 0.7588, 0.1207, 0.64, 0.7588, 0.1207, 0.2261, -0.2521, 0.9409, 0.2261, -0.2521, 0.9409, 0.2261, -0.2521, 0.9409, -0.1436, -0.3878, 0.9105, -0.1436, -0.3878, 0.9105, -0.1436, -0.3878, 0.9105, -0.3372, -0.08103, 0.9379, -0.3372, -0.08103, 0.9379, -0.3372, -0.08103, 0.9379, -0.02807, 0.4225, 0.9059, -0.02807, 0.4225, 0.9059, -0.02807, 0.4225, 0.9059, 0.2206, 0.3293, 0.9181, 0.2206, 0.3293, 0.9181, 0.2206, 0.3293, 0.9181, -2.474e-08, 0.0, -1.0, -2.474e-08, 0.0, -1.0, -2.474e-08, 0.0, -1.0, 0.00475, 0.00799, -1.0, 0.00475, 0.00799, -1.0, 0.00475, 0.00799, -1.0, -0.03789, 0.01505, -0.9992, -0.03789, 0.01505, -0.9992, -0.03789, 0.01505, -0.9992, -0.03789, -0.01505, -0.9992, -0.03789, -0.01505, -0.9992, -0.03789, -0.01505, -0.9992, 0.007685, 0.003052, -1.0, 0.007685, 0.003052, -1.0, 0.007685, 0.003052, -1.0, 0.9831, 0.1166, -0.141, 0.9831, 0.1166, -0.141, 0.9831, 0.1166, -0.141, 0.246, -0.9567, -0.1556, 0.246, -0.9567, -0.1556, 0.246, -0.9567, -0.1556, -0.8362, -0.516, -0.1859, -0.8362, -0.516, -0.1859, -0.8362, -0.516, -0.1859, -0.7923, 0.5513, -0.2612, -0.7923, 0.5513, -0.2612, -0.7923, 0.5513, -0.2612, 0.2752, 0.9255, -0.2601, 0.2752, 0.9255, -0.2601, 0.2752, 0.9255, -0.2601, 0.6834, -0.516, 0.5165, 0.6834, -0.516, 0.5165, 0.6834, -0.516, 0.5165, -0.2968, -0.8297, 0.4728, -0.2968, -0.8297, 0.4728, -0.2968, -0.8297, 0.4728, -0.955, -0.01693, 0.2961, -0.955, -0.01693, 0.2961, -0.955, -0.01693, 0.2961, -0.2831, 0.8823, 0.3761, -0.2831, 0.8823, 0.3761, -0.2831, 0.8823, 0.3761, 0.7341, 0.5842, 0.3461, 0.7341, 0.5842, 0.3461, 0.7341, 0.5842, 0.3461, 0.3451, -0.2411, 0.9071, 0.3451, -0.2411, 0.9071, 0.3451, -0.2411, 0.9071, -0.1751, -0.4373, 0.8821, -0.1751, -0.4373, 0.8821, -0.1751, -0.4373, 0.8821, -0.4366, -0.01188, 0.8996, -0.4366, -0.01188, 0.8996, -0.4366, -0.01188, 0.8996, -0.1558, 0.4458, 0.8815, -0.1558, 0.4458, 0.8815, -0.1558, 0.4458, 0.8815, 0.3436, 0.257, 0.9033, 0.3436, 0.257, 0.9033, 0.3436, 0.257, 0.9033, -0.01758, -0.02958, -0.9994, -0.01758, -0.02958, -0.9994, -0.01758, -0.02958, -0.9994, 0.0, 0.0, -1.0, 0.0, 0.0, -1.0, 0.0, 0.0, -1.0, 0.0, -0.03656, -0.9993, 0.0, -0.03656, -0.9993, 0.0, -0.03656, -0.9993, 0.0, 0.0352, -0.9994, 0.0, 0.0352, -0.9994, 0.0, 0.0352, -0.9994, -0.01693, 0.02848, -0.9995, -0.01693, 0.02848, -0.9995, -0.01693, 0.02848, -0.9995, 0.9438, 0.03504, -0.3285, 0.9438, 0.03504, -0.3285, 0.9438, 0.03504, -0.3285, 0.1501, -0.98, -0.1305, 0.1501, -0.98, -0.1305, 0.1501, -0.98, -0.1305, -0.5838, -0.7202, -0.3748, -0.5838, -0.7202, -0.3748, -0.5838, -0.7202, -0.3748, -0.6299, 0.7637, -0.1411, -0.6299, 0.7637, -0.1411, -0.6299, 0.7637, -0.1411, 0.1598, 0.9148, -0.3709, 0.1598, 0.9148, -0.3709, 0.1598, 0.9148, -0.3709, 0.5682, -0.6828, 0.4592, 0.5682, -0.6828, 0.4592, 0.5682, -0.6828, 0.4592, -0.1389, -0.9706, 0.1965, -0.1389, -0.9706, 0.1965, -0.1389, -0.9706, 0.1965, -0.8332, 0.1465, 0.5333, -0.8332, 0.1465, 0.5333, -0.8332, 0.1465, 0.5333, -0.3456, 0.9165, 0.2013, -0.3456, 0.9165, 0.2013, -0.3456, 0.9165, 0.2013, 0.7115, 0.6367, 0.2973, 0.7115, 0.6367, 0.2973, 0.7115, 0.6367, 0.2973, 0.2977, -0.4016, 0.8661, 0.2977, -0.4016, 0.8661, 0.2977, -0.4016, 0.8661, -0.04224, -0.5265, 0.8491, -0.04224, -0.5265, 0.8491, -0.04224, -0.5265, 0.8491, -0.4371, 0.1068, 0.8931, -0.4371, 0.1068, 0.8931, -0.4371, 0.1068, 0.8931, -0.2059, 0.4653, 0.8609, -0.2059, 0.4653, 0.8609, -0.2059, 0.4653, 0.8609, 0.312, 0.2805, 0.9077, 0.312, 0.2805, 0.9077, 0.312, 0.2805, 0.9077, -2.57e-08, 0.0, -1.0, -2.57e-08, 0.0, -1.0, -2.57e-08, 0.0, -1.0, 0.0, 0.0, -1.0, 0.0, 0.0, -1.0, 0.0, 0.0, -1.0, -0.02557, 0.01016, -0.9996, -0.02557, 0.01016, -0.9996, -0.02557, 0.01016, -0.9996, -0.02557, -0.01016, -0.9996, -0.02557, -0.01016, -0.9996, -0.02557, -0.01016, -0.9996, 2.752e-08, 0.0, -1.0, 2.752e-08, 0.0, -1.0, 2.752e-08, 0.0, -1.0, 0.9791, 0.06205, -0.1938, 0.9791, 0.06205, -0.1938, 0.9791, 0.06205, -0.1938, 0.2449, -0.9688, 0.03933, 0.2449, -0.9688, 0.03933, 0.2449, -0.9688, 0.03933, -0.7377, -0.4899, -0.4646, -0.7377, -0.4899, -0.4646, -0.7377, -0.4899, -0.4646, -0.813, 0.5419, -0.2131, -0.813, 0.5419, -0.2131, -0.813, 0.5419, -0.2131, 0.2892, 0.9492, -0.1243, 0.2892, 0.9492, -0.1243, 0.2892, 0.9492, -0.1243, 0.5704, -0.6196, 0.5392, 0.5704, -0.6196, 0.5392, 0.5704, -0.6196, 0.5392, -0.08126, -0.91, 0.4066, -0.08126, -0.91, 0.4066, -0.08126, -0.91, 0.4066, -0.971, 0.1643, 0.1739, -0.971, 0.1643, 0.1739, -0.971, 0.1643, 0.1739, -0.235, 0.8475, 0.4759, -0.235, 0.8475, 0.4759, -0.235, 0.8475, 0.4759, 0.6655, 0.6259, 0.4066, 0.6655, 0.6259, 0.4066, 0.6655, 0.6259, 0.4066, 0.319, -0.371, 0.8721, 0.319, -0.371, 0.8721, 0.319, -0.371, 0.8721, -0.006449, -0.4976, 0.8674, -0.006449, -0.4976, 0.8674, -0.006449, -0.4976, 0.8674, -0.3851, 0.1107, 0.9162, -0.3851, 0.1107, 0.9162, -0.3851, 0.1107, 0.9162, -0.1367, 0.4851, 0.8637, -0.1367, 0.4851, 0.8637, -0.1367, 0.4851, 0.8637, 0.326, 0.3151, 0.8913, 0.326, 0.3151, 0.8913, 0.326, 0.3151, 0.8913, 0.0, 0.0, -1.0, 0.0, 0.0, -1.0, 0.0, 0.0, -1.0, 0.0, 0.0, -1.0, 0.0, 0.0, 1.0, 0.0, 0.0, 1.0, 0.0, 0.0, 1.0, 0.0, 0.0, 1.0, 0.0, -1.0, 0.0, 0.0, -1.0, 0.0, 0.0, -1.0, 0.0, 0.0, -1.0, 0.0, 1.0, 0.0, 0.0, 1.0, 0.0, 0.0, 1.0, 0.0, 0.0, 1.0, 0.0, 0.0, 0.0, 1.0, 0.0, 0.0, 1.0, 0.0, 0.0, 1.0, 0.0, 0.0, 1.0, 0.0, -1.0, 0.0, 0.0, -1.0, 0.0, 0.0, -1.0, 0.0, 0.0, -1.0, 0.0, 0.0])] * 3)])
me_prop_rubble_col = bpy.data.meshes.new('prop_rubble_col')
me_prop_rubble_col.from_pydata([(-0.5108, -0.4087, 0.0), (0.5108, -0.4087, 0.0), (0.5108, 0.4087, 0.0), (-0.5108, 0.4087, 0.0), (-0.5108, -0.4087, 0.3676), (0.5108, -0.4087, 0.3676), (0.5108, 0.4087, 0.3676), (-0.5108, 0.4087, 0.3676)], [], [(0, 3, 2, 1), (4, 5, 6, 7), (0, 1, 5, 4), (1, 2, 6, 5), (2, 3, 7, 6), (3, 0, 4, 7)])
me_prop_rubble_col.update()

# ---- objects
ob_prop_rubble_lod0 = bpy.data.objects.new('prop_rubble_lod0', me_prop_rubble_lod0)
ob_prop_rubble = bpy.data.objects.new('prop_rubble', None)
ob_prop_rubble_col = bpy.data.objects.new('prop_rubble_col', me_prop_rubble_col)

# ---- transforms, parenting, visibility, modifiers, constraints
ob_prop_rubble_lod0.parent = ob_prop_rubble
ob_prop_rubble_lod0.location = (0.0, 0.0, 0.0)
ob_prop_rubble.location = (0.0, 0.0, 0.0)
ob_prop_rubble.empty_display_size = 0.25
ob_prop_rubble_col.parent = ob_prop_rubble
ob_prop_rubble_col.location = (0.0, 0.0, 0.0)
ob_prop_rubble_col.display_type = 'WIRE'

# ---- collection membership
scene.collection.objects.link(ob_prop_rubble_lod0)
scene.collection.objects.link(ob_prop_rubble)
scene.collection.objects.link(ob_prop_rubble_col)

# ---- scene / render settings (as saved in the file)
scene.frame_start = 1; scene.frame_end = 250; scene.frame_set(1)
scene.render.engine = 'BLENDER_EEVEE_NEXT'
scene.render.bake_bias = 0.0
scene.render.bake_samples = 0
scene.cycles.sampling_pattern = 'TABULATED_SOBOL'
scene.eevee.use_volume_custom_range = False
bpy.context.view_layer.update()

# ---- added for rendering (the .blend has no active camera and no usable light): camera, sun + grey world if the file has none
cam_auto = bpy.data.cameras.new('AutoCamera')
cam_auto.lens = 50.0
cam_auto.sensor_width = 36.0
cam_auto.clip_end = 1000.0
ob_auto_camera = bpy.data.objects.new('AutoCamera', cam_auto)
scene.collection.objects.link(ob_auto_camera)
ob_auto_camera.location = (1.25742, -1.5089, 1.18972)
ob_auto_camera.rotation_euler = (1.09748, -7.21219e-08, 0.694738)
scene.camera = ob_auto_camera
light_auto_sun = bpy.data.lights.new('AutoSun', 'SUN')
light_auto_sun.energy = 3.0
light_auto_sun.angle = 0.0523599
ob_auto_sun = bpy.data.objects.new('AutoSun', light_auto_sun)
scene.collection.objects.link(ob_auto_sun)
ob_auto_sun.rotation_euler = (0.872665, 0.174533, 0.523599)
if scene.world is None:
    world_auto = bpy.data.worlds.new('AutoWorld')
    world_auto.color = (0.3, 0.3, 0.3)
    scene.world = world_auto
bpy.context.view_layer.update()
